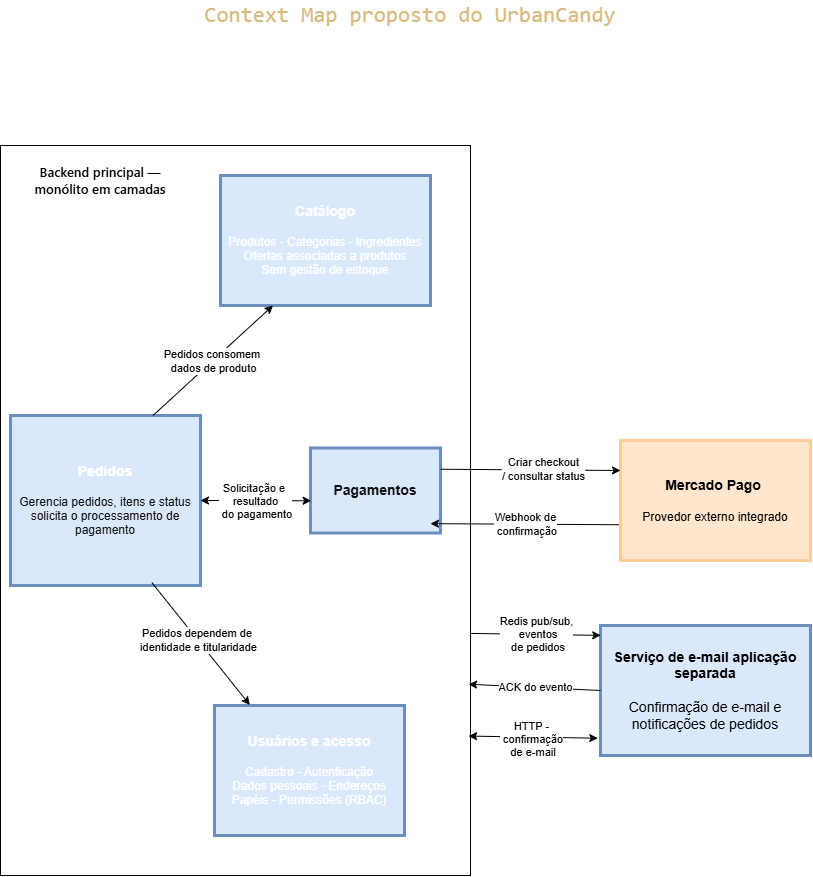

The diagram above was exported from draw.io. Its source (the exported page's mxGraphModel, read from the mxfile embedded in the PNG):
<mxGraphModel dx="582" dy="604" grid="1" gridSize="10" guides="1" tooltips="1" connect="1" arrows="1" fold="1" page="1" pageScale="1" pageWidth="827" pageHeight="1169" math="0" shadow="0">
  <root>
    <mxCell id="0" />
    <mxCell id="1" parent="0" />
    <mxCell id="d2aq3ZV-Q9JlM3ZXvWcC-1" parent="1" style="rounded=0;whiteSpace=wrap;html=1;" value="" vertex="1">
      <mxGeometry height="730" width="470" x="10" y="190" as="geometry" />
    </mxCell>
    <mxCell id="uqE74FN9ScGmPEvwW7AG-1" parent="1" style="text;html=1;whiteSpace=wrap;strokeColor=none;fillColor=none;align=center;verticalAlign=middle;rounded=0;" value="&lt;span style=&quot;font-family: Consolas, &amp;quot;Courier New&amp;quot;, monospace; text-align: start; white-space: pre-wrap; background-color: rgba(255, 255, 255, 0.1); color: light-dark(rgb(215, 186, 125), rgb(212, 225, 245));&quot;&gt;&lt;font style=&quot;font-size: 22px;&quot;&gt;Context Map proposto do UrbanCandy&lt;/font&gt;&lt;/span&gt;" vertex="1">
      <mxGeometry height="30" width="680" x="80" y="45" as="geometry" />
    </mxCell>
    <mxCell id="uqE74FN9ScGmPEvwW7AG-7" parent="1" style="rounded=0;whiteSpace=wrap;html=1;strokeWidth=3;strokeColor=#6c8ebf;fillColor=#dae8fc;" value="&lt;font style=&quot;&quot;&gt;&lt;span style=&quot;color: rgb(255, 255, 255);&quot;&gt;&lt;span style=&quot;font-weight: bold; font-size: 14px;&quot;&gt;Usuários e acesso&lt;/span&gt;&lt;br&gt;&lt;br&gt;&lt;font style=&quot;&quot;&gt;Cadastro - Autenticação&lt;br&gt;Dados pessoais - Endereços&lt;br&gt;Papéis - Permissões (RBAC)&lt;/font&gt;&lt;/span&gt;&lt;/font&gt;" vertex="1">
      <mxGeometry height="130" width="190" x="224" y="750" as="geometry" />
    </mxCell>
    <mxCell id="uqE74FN9ScGmPEvwW7AG-8" parent="1" style="rounded=0;whiteSpace=wrap;html=1;strokeWidth=3;strokeColor=#6c8ebf;fillColor=#dae8fc;" value="&lt;font style=&quot;color: rgb(255, 255, 255);&quot;&gt;&lt;span style=&quot;font-weight: bold; font-size: 14px;&quot;&gt;Catálogo&lt;/span&gt;&lt;br&gt;&lt;br&gt;&lt;font style=&quot;&quot;&gt;Produtos - Categorias - Ingredientes&lt;br&gt;Ofertas associadas a produtos&lt;br&gt;Sem gestão de estoque&lt;/font&gt;&lt;/font&gt;" vertex="1">
      <mxGeometry height="130" width="210" x="230" y="220" as="geometry" />
    </mxCell>
    <mxCell id="uqE74FN9ScGmPEvwW7AG-9" parent="1" style="rounded=0;whiteSpace=wrap;html=1;strokeWidth=3;strokeColor=#6c8ebf;fillColor=#dae8fc;" value="&lt;font&gt;&lt;span style=&quot;color: rgb(255, 255, 255);&quot;&gt;&lt;b style=&quot;font-size: 14px;&quot;&gt;Pedidos&lt;/b&gt;&lt;br&gt;&lt;br&gt;&lt;/span&gt;&lt;div&gt;&lt;font color=&quot;#121212&quot;&gt;Gerencia pedidos, itens e status&lt;/font&gt;&lt;/div&gt;&lt;div&gt;&lt;font color=&quot;#121212&quot;&gt;solicita o processamento de pagamento&lt;/font&gt;&lt;/div&gt;&lt;/font&gt;&lt;span style=&quot;color: rgb(0, 0, 0); font-family: &amp;quot;Segoe UI&amp;quot;, Arial, sans-serif; font-size: 14px; text-align: start; white-space: nowrap;&quot;&gt; &lt;/span&gt;&lt;span style=&quot;color: rgb(0, 0, 0); font-family: &amp;quot;Segoe UI&amp;quot;, Arial, sans-serif; font-size: 14px; text-align: start; white-space: nowrap;&quot;&gt; &lt;/span&gt;&lt;span style=&quot;color: rgb(0, 0, 0); font-family: &amp;quot;Segoe UI&amp;quot;, Arial, sans-serif; font-size: 14px; text-align: start; white-space: nowrap;&quot;&gt; &lt;/span&gt;&lt;span style=&quot;color: rgb(0, 0, 0); font-family: &amp;quot;Segoe UI&amp;quot;, Arial, sans-serif; font-size: 14px; text-align: start; white-space: nowrap;&quot;&gt; &lt;/span&gt;&lt;b&gt;&lt;font style=&quot;font-size: 14px; color: rgb(255, 255, 255);&quot;&gt;&lt;/font&gt;&lt;/b&gt;&lt;span style=&quot;color: rgb(0, 0, 0); font-family: &amp;quot;Segoe UI&amp;quot;, Arial, sans-serif; font-size: 14px; text-align: start; white-space: nowrap;&quot;&gt; &lt;/span&gt;&lt;span style=&quot;color: rgb(0, 0, 0); font-family: &amp;quot;Segoe UI&amp;quot;, Arial, sans-serif; font-size: 14px; text-align: start; white-space: nowrap;&quot;&gt; &lt;/span&gt;&lt;span style=&quot;color: rgb(0, 0, 0); font-family: &amp;quot;Segoe UI&amp;quot;, Arial, sans-serif; font-size: 14px; text-align: start; white-space: nowrap;&quot;&gt; &lt;/span&gt;&lt;span style=&quot;color: rgb(0, 0, 0); font-family: &amp;quot;Segoe UI&amp;quot;, Arial, sans-serif; font-size: 14px; text-align: start; white-space: nowrap;&quot;&gt; &lt;/span&gt;&lt;b&gt;&lt;font style=&quot;font-size: 14px; color: rgb(255, 255, 255);&quot;&gt;&lt;/font&gt;&lt;/b&gt;&lt;span style=&quot;color: rgb(0, 0, 0); font-family: &amp;quot;Segoe UI&amp;quot;, Arial, sans-serif; font-size: 14px; text-align: start; white-space: nowrap;&quot;&gt; &lt;/span&gt;&lt;span style=&quot;color: rgb(0, 0, 0); font-family: &amp;quot;Segoe UI&amp;quot;, Arial, sans-serif; font-size: 14px; text-align: start; white-space: nowrap;&quot;&gt; &lt;/span&gt;&lt;span style=&quot;color: rgb(0, 0, 0); font-family: &amp;quot;Segoe UI&amp;quot;, Arial, sans-serif; font-size: 14px; text-align: start; white-space: nowrap;&quot;&gt; &lt;/span&gt;&lt;span style=&quot;color: rgb(0, 0, 0); font-family: &amp;quot;Segoe UI&amp;quot;, Arial, sans-serif; font-size: 14px; text-align: start; white-space: nowrap;&quot;&gt; &lt;/span&gt;&lt;b&gt;&lt;font style=&quot;font-size: 14px; color: rgb(255, 255, 255);&quot;&gt;&lt;/font&gt;&lt;/b&gt;" vertex="1">
      <mxGeometry height="170" width="190" x="20" y="460" as="geometry" />
    </mxCell>
    <mxCell id="uqE74FN9ScGmPEvwW7AG-11" edge="1" parent="1" source="uqE74FN9ScGmPEvwW7AG-9" style="endArrow=classic;html=1;rounded=0;exitX=0.75;exitY=0;exitDx=0;exitDy=0;entryX=0.25;entryY=1;entryDx=0;entryDy=0;" target="uqE74FN9ScGmPEvwW7AG-8" value="">
      <mxGeometry relative="1" as="geometry">
        <mxPoint x="425" y="310" as="sourcePoint" />
        <mxPoint x="525" y="310" as="targetPoint" />
      </mxGeometry>
    </mxCell>
    <mxCell id="uqE74FN9ScGmPEvwW7AG-12" connectable="0" parent="uqE74FN9ScGmPEvwW7AG-11" style="edgeLabel;resizable=0;html=1;;align=center;verticalAlign=middle;" value="Pedidos consomem&amp;nbsp;&lt;div&gt;dados de produto&lt;/div&gt;" vertex="1">
      <mxGeometry relative="1" as="geometry" />
    </mxCell>
    <mxCell id="uqE74FN9ScGmPEvwW7AG-13" edge="1" parent="1" source="uqE74FN9ScGmPEvwW7AG-9" style="endArrow=classic;html=1;rounded=0;exitX=0.744;exitY=0.983;exitDx=0;exitDy=0;entryX=0.186;entryY=-0.004;entryDx=0;entryDy=0;entryPerimeter=0;exitPerimeter=0;" target="uqE74FN9ScGmPEvwW7AG-7" value="">
      <mxGeometry relative="1" as="geometry">
        <mxPoint x="425" y="340" as="sourcePoint" />
        <mxPoint x="525" y="340" as="targetPoint" />
      </mxGeometry>
    </mxCell>
    <mxCell id="uqE74FN9ScGmPEvwW7AG-14" connectable="0" parent="uqE74FN9ScGmPEvwW7AG-13" style="edgeLabel;resizable=0;html=1;;align=center;verticalAlign=middle;" value="Pedidos dependem de&amp;nbsp;&lt;div&gt;identidade e titularidade&lt;/div&gt;" vertex="1">
      <mxGeometry relative="1" as="geometry">
        <mxPoint x="-3" y="-3" as="offset" />
      </mxGeometry>
    </mxCell>
    <mxCell id="uqE74FN9ScGmPEvwW7AG-27" parent="1" style="rounded=0;whiteSpace=wrap;html=1;strokeColor=#FFCC99;fillColor=#ffe6cc;strokeWidth=3;fontColor=#000000;" value="&lt;span style=&quot;font-size: 14px;&quot;&gt;&lt;b&gt;Mercado Pago&amp;nbsp;&lt;/b&gt;&lt;/span&gt;&lt;div&gt;&lt;span style=&quot;font-size: 14px;&quot;&gt;&lt;b&gt;&lt;br&gt;&lt;/b&gt;&lt;/span&gt;Provedor externo integrado&lt;/div&gt;" vertex="1">
      <mxGeometry height="120" width="190" x="630" y="485" as="geometry" />
    </mxCell>
    <mxCell id="s4f7cGBoIGOg-eXWvmjd-1" parent="1" style="text;html=1;whiteSpace=wrap;strokeColor=light-dark(#FFFFFF,#000000);fillColor=none;align=center;verticalAlign=middle;rounded=0;fontColor=#FFFFFF;" value="&lt;span style=&quot;font-family: &amp;quot;Segoe WPC&amp;quot;, &amp;quot;Segoe UI&amp;quot;, sans-serif; text-align: start; background-color: rgb(255, 255, 255);&quot;&gt;&lt;font style=&quot;font-size: 15px;&quot;&gt;Usuários e Acesso, Catálogo, Pedidos e Pagamentos são áreas do backend compartilhado; seus limites como Bounded Contexts são conceituais, não módulos isolados.&lt;/font&gt;&lt;/span&gt;" vertex="1">
      <mxGeometry height="30" width="630" x="120" y="90" as="geometry" />
    </mxCell>
    <mxCell id="zxyeUYR4mYkjodI3-wm4-5" parent="1" style="rounded=0;whiteSpace=wrap;html=1;strokeWidth=3;strokeColor=#6c8ebf;fillColor=#dae8fc;" value="&lt;font style=&quot;font-size: 14px;&quot;&gt;&lt;b style=&quot;color: light-dark(rgb(18, 18, 18), rgb(0, 0, 0));&quot;&gt;Pagamentos&lt;/b&gt;&lt;/font&gt;&lt;span style=&quot;color: rgb(0, 0, 0); font-family: &amp;quot;Segoe UI&amp;quot;, Arial, sans-serif; font-size: 14px; text-align: start; white-space: nowrap;&quot;&gt;&lt;/span&gt;&lt;span style=&quot;color: rgb(0, 0, 0); font-family: &amp;quot;Segoe UI&amp;quot;, Arial, sans-serif; font-size: 14px; text-align: start; white-space: nowrap;&quot;&gt;&lt;/span&gt;&lt;span style=&quot;color: rgb(0, 0, 0); font-family: &amp;quot;Segoe UI&amp;quot;, Arial, sans-serif; font-size: 14px; text-align: start; white-space: nowrap;&quot;&gt;&lt;/span&gt;&lt;span style=&quot;color: rgb(0, 0, 0); font-family: &amp;quot;Segoe UI&amp;quot;, Arial, sans-serif; font-size: 14px; text-align: start; white-space: nowrap;&quot;&gt;&lt;/span&gt;&lt;b&gt;&lt;font style=&quot;font-size: 14px; color: rgb(255, 255, 255);&quot;&gt;&lt;/font&gt;&lt;/b&gt;&lt;span style=&quot;color: rgb(0, 0, 0); font-family: &amp;quot;Segoe UI&amp;quot;, Arial, sans-serif; font-size: 14px; text-align: start; white-space: nowrap;&quot;&gt;&lt;/span&gt;&lt;span style=&quot;color: rgb(0, 0, 0); font-family: &amp;quot;Segoe UI&amp;quot;, Arial, sans-serif; font-size: 14px; text-align: start; white-space: nowrap;&quot;&gt;&lt;/span&gt;&lt;span style=&quot;color: rgb(0, 0, 0); font-family: &amp;quot;Segoe UI&amp;quot;, Arial, sans-serif; font-size: 14px; text-align: start; white-space: nowrap;&quot;&gt;&lt;/span&gt;&lt;span style=&quot;color: rgb(0, 0, 0); font-family: &amp;quot;Segoe UI&amp;quot;, Arial, sans-serif; font-size: 14px; text-align: start; white-space: nowrap;&quot;&gt;&lt;/span&gt;&lt;b&gt;&lt;font style=&quot;font-size: 14px; color: rgb(255, 255, 255);&quot;&gt;&lt;/font&gt;&lt;/b&gt;&lt;span style=&quot;color: rgb(0, 0, 0); font-family: &amp;quot;Segoe UI&amp;quot;, Arial, sans-serif; font-size: 14px; text-align: start; white-space: nowrap;&quot;&gt;&lt;/span&gt;&lt;span style=&quot;color: rgb(0, 0, 0); font-family: &amp;quot;Segoe UI&amp;quot;, Arial, sans-serif; font-size: 14px; text-align: start; white-space: nowrap;&quot;&gt;&lt;/span&gt;&lt;span style=&quot;color: rgb(0, 0, 0); font-family: &amp;quot;Segoe UI&amp;quot;, Arial, sans-serif; font-size: 14px; text-align: start; white-space: nowrap;&quot;&gt;&lt;/span&gt;&lt;span style=&quot;color: rgb(0, 0, 0); font-family: &amp;quot;Segoe UI&amp;quot;, Arial, sans-serif; font-size: 14px; text-align: start; white-space: nowrap;&quot;&gt;&lt;/span&gt;&lt;b&gt;&lt;font style=&quot;font-size: 14px; color: rgb(255, 255, 255);&quot;&gt;&lt;/font&gt;&lt;/b&gt;" vertex="1">
      <mxGeometry height="85" width="130" x="320" y="492.5" as="geometry" />
    </mxCell>
    <mxCell id="zxyeUYR4mYkjodI3-wm4-6" edge="1" parent="1" source="uqE74FN9ScGmPEvwW7AG-9" style="endArrow=classic;startArrow=classic;html=1;rounded=0;exitX=1;exitY=0.5;exitDx=0;exitDy=0;entryX=0.005;entryY=0.621;entryDx=0;entryDy=0;entryPerimeter=0;" target="zxyeUYR4mYkjodI3-wm4-5" value="">
      <mxGeometry height="50" relative="1" width="50" as="geometry">
        <mxPoint x="380" y="640" as="sourcePoint" />
        <mxPoint x="430" y="590" as="targetPoint" />
      </mxGeometry>
    </mxCell>
    <mxCell id="zxyeUYR4mYkjodI3-wm4-8" connectable="0" parent="zxyeUYR4mYkjodI3-wm4-6" style="edgeLabel;html=1;align=center;verticalAlign=middle;resizable=0;points=[];" value="Solicitação e&amp;nbsp;&lt;div&gt;resultado&lt;/div&gt;&lt;div&gt;&amp;nbsp;do pagamento&lt;/div&gt;" vertex="1">
      <mxGeometry relative="1" x="0.1868" y="-1" as="geometry">
        <mxPoint x="-11" y="-1" as="offset" />
      </mxGeometry>
    </mxCell>
    <mxCell id="d2aq3ZV-Q9JlM3ZXvWcC-2" parent="1" style="text;html=1;whiteSpace=wrap;strokeColor=none;fillColor=none;align=center;verticalAlign=middle;rounded=0;fontColor=#000000;" value="&lt;span style=&quot;font-weight: 600; font-family: &amp;quot;Segoe WPC&amp;quot;, &amp;quot;Segoe UI&amp;quot;, sans-serif; font-size: 13px; text-align: start;&quot;&gt;Backend principal — monólito em camadas&lt;/span&gt;" vertex="1">
      <mxGeometry height="30" width="160" x="30" y="210" as="geometry" />
    </mxCell>
    <mxCell id="d2aq3ZV-Q9JlM3ZXvWcC-5" edge="1" parent="1" source="zxyeUYR4mYkjodI3-wm4-5" style="endArrow=classic;html=1;exitX=1;exitY=0.25;exitDx=0;exitDy=0;entryX=0;entryY=0.25;entryDx=0;entryDy=0;" target="uqE74FN9ScGmPEvwW7AG-27" value="">
      <mxGeometry relative="1" as="geometry">
        <mxPoint x="410" y="450" as="sourcePoint" />
        <mxPoint x="510" y="450" as="targetPoint" />
      </mxGeometry>
    </mxCell>
    <mxCell id="d2aq3ZV-Q9JlM3ZXvWcC-6" connectable="0" parent="d2aq3ZV-Q9JlM3ZXvWcC-5" style="edgeLabel;resizable=0;html=1;inheritText=1;;align=center;verticalAlign=middle;" value="Label" vertex="1">
      <mxGeometry relative="1" as="geometry" />
    </mxCell>
    <mxCell id="d2aq3ZV-Q9JlM3ZXvWcC-7" connectable="0" parent="d2aq3ZV-Q9JlM3ZXvWcC-5" style="edgeLabel;html=1;align=center;verticalAlign=middle;resizable=0;points=[];inheritText=1;" value="Criar checkout&lt;div&gt;/ consultar status&lt;/div&gt;" vertex="1">
      <mxGeometry relative="1" x="0.2322" y="1" as="geometry">
        <mxPoint x="-9" as="offset" />
      </mxGeometry>
    </mxCell>
    <mxCell id="d2aq3ZV-Q9JlM3ZXvWcC-8" edge="1" parent="1" source="uqE74FN9ScGmPEvwW7AG-27" style="endArrow=classic;html=1;exitX=-0.009;exitY=0.702;exitDx=0;exitDy=0;entryX=0.923;entryY=0.89;entryDx=0;entryDy=0;entryPerimeter=0;exitPerimeter=0;" target="zxyeUYR4mYkjodI3-wm4-5" value="">
      <mxGeometry relative="1" as="geometry">
        <mxPoint x="410" y="440" as="sourcePoint" />
        <mxPoint x="510" y="440" as="targetPoint" />
      </mxGeometry>
    </mxCell>
    <mxCell id="d2aq3ZV-Q9JlM3ZXvWcC-9" connectable="0" parent="d2aq3ZV-Q9JlM3ZXvWcC-8" style="edgeLabel;resizable=0;html=1;inheritText=1;;align=center;verticalAlign=middle;" value="Webhook de&lt;div&gt;&amp;nbsp;confirmação&lt;/div&gt;" vertex="1">
      <mxGeometry relative="1" as="geometry" />
    </mxCell>
    <mxCell id="d2aq3ZV-Q9JlM3ZXvWcC-15" parent="1" style="rounded=0;whiteSpace=wrap;html=1;strokeWidth=3;strokeColor=#6c8ebf;fillColor=#dae8fc;fontColor=light-dark(#000000,#121212);" value="&lt;span style=&quot;font-size: 14px;&quot;&gt;&lt;b&gt;Serviço de e-mail aplicação separada&lt;/b&gt;&lt;/span&gt;&lt;br&gt;&lt;div&gt;&lt;span style=&quot;font-size: 14px;&quot;&gt;&lt;b&gt;&lt;br&gt;&lt;/b&gt;&lt;/span&gt;&lt;/div&gt;&lt;div&gt;&lt;span style=&quot;font-size: 14px;&quot;&gt;Confirmação de e-mail e notificações de pedidos&lt;/span&gt;&lt;/div&gt;" vertex="1">
      <mxGeometry height="130" width="210" x="610" y="670" as="geometry" />
    </mxCell>
    <mxCell id="d2aq3ZV-Q9JlM3ZXvWcC-16" edge="1" parent="1" style="endArrow=classic;html=1;exitX=1.001;exitY=0.667;exitDx=0;exitDy=0;exitPerimeter=0;entryX=0.001;entryY=0.076;entryDx=0;entryDy=0;entryPerimeter=0;" target="d2aq3ZV-Q9JlM3ZXvWcC-15" value="">
      <mxGeometry relative="1" as="geometry">
        <mxPoint x="480.47" y="677.9099999999999" as="sourcePoint" />
        <mxPoint x="510" y="441" as="targetPoint" />
      </mxGeometry>
    </mxCell>
    <mxCell id="d2aq3ZV-Q9JlM3ZXvWcC-17" connectable="0" parent="d2aq3ZV-Q9JlM3ZXvWcC-16" style="edgeLabel;resizable=0;html=1;inheritText=1;;align=center;verticalAlign=middle;" value="Redis pub/sub,&lt;div&gt;&amp;nbsp;eventos&lt;/div&gt;&lt;div&gt;&amp;nbsp;de pedidos&lt;/div&gt;" vertex="1">
      <mxGeometry relative="1" as="geometry" />
    </mxCell>
    <mxCell id="d2aq3ZV-Q9JlM3ZXvWcC-22" edge="1" parent="1" source="d2aq3ZV-Q9JlM3ZXvWcC-15" style="endArrow=classic;html=1;exitX=0;exitY=0.5;exitDx=0;exitDy=0;entryX=0.996;entryY=0.738;entryDx=0;entryDy=0;entryPerimeter=0;" target="d2aq3ZV-Q9JlM3ZXvWcC-1" value="">
      <mxGeometry relative="1" as="geometry">
        <mxPoint x="410" y="430" as="sourcePoint" />
        <mxPoint x="510" y="430" as="targetPoint" />
      </mxGeometry>
    </mxCell>
    <mxCell id="d2aq3ZV-Q9JlM3ZXvWcC-23" connectable="0" parent="d2aq3ZV-Q9JlM3ZXvWcC-22" style="edgeLabel;resizable=0;html=1;inheritText=1;;align=center;verticalAlign=middle;" value="ACK do evento" vertex="1">
      <mxGeometry relative="1" as="geometry" />
    </mxCell>
    <mxCell id="d2aq3ZV-Q9JlM3ZXvWcC-24" edge="1" parent="1" source="d2aq3ZV-Q9JlM3ZXvWcC-15" style="endArrow=classic;startArrow=classic;html=1;exitX=-0.013;exitY=0.867;exitDx=0;exitDy=0;exitPerimeter=0;entryX=0.996;entryY=0.809;entryDx=0;entryDy=0;entryPerimeter=0;" target="d2aq3ZV-Q9JlM3ZXvWcC-1" value="">
      <mxGeometry height="50" relative="1" width="50" as="geometry">
        <mxPoint x="430" y="450" as="sourcePoint" />
        <mxPoint x="480" y="400" as="targetPoint" />
      </mxGeometry>
    </mxCell>
    <mxCell id="d2aq3ZV-Q9JlM3ZXvWcC-25" connectable="0" parent="d2aq3ZV-Q9JlM3ZXvWcC-24" style="edgeLabel;html=1;align=center;verticalAlign=middle;resizable=0;points=[];inheritText=1;" value="HTTP -&lt;div&gt;&amp;nbsp;confirmação&lt;div&gt;&amp;nbsp;de e-mail&lt;/div&gt;&lt;/div&gt;" vertex="1">
      <mxGeometry relative="1" x="-0.0971" y="2" as="geometry">
        <mxPoint x="-9" as="offset" />
      </mxGeometry>
    </mxCell>
  </root>
</mxGraphModel>